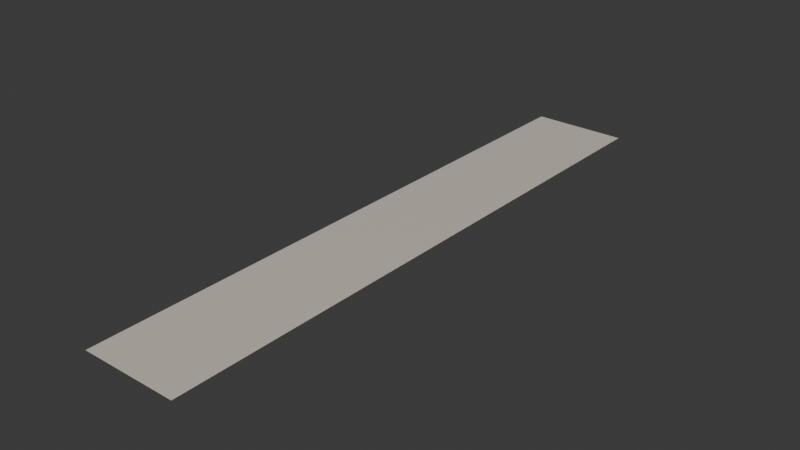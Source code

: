 # Source: sidewalk.blend  (saved by Blender 4.3.34; exported with 4.5.12 LTS)
import bpy
from mathutils import Matrix  # noqa: F401  (used for matrix-valued properties, if any)

bpy.ops.wm.read_factory_settings(use_empty=True)
scene = bpy.context.scene
scene.name = 'Scene'

# ---- collections
col_collection = bpy.data.collections.new('Collection'); scene.collection.children.link(col_collection)

# ---- materials (node trees are filled in below, after node groups)
mat_sidewalk_stone = bpy.data.materials.new('Sidewalk stone')
mat_sidewalk_stone.diffuse_color = (0.6584, 0.6105, 0.521, 1.0)

# ---- material node trees
mat_sidewalk_stone.use_nodes = True; mat_sidewalk_stone.node_tree.nodes.clear()
_N = mat_sidewalk_stone.node_tree.nodes; _L = mat_sidewalk_stone.node_tree.links
n0 = _N.new('ShaderNodeBsdfPrincipled'); n0.name = 'Principled BSDF'; n0.location = (10, 300)
n0.inputs[0].default_value = (0.6584, 0.6105, 0.521, 1.0)
n0.inputs[2].default_value = 0.45
n1 = _N.new('ShaderNodeOutputMaterial'); n1.name = 'Material Output'; n1.location = (300, 300)
_L.new(n0.outputs[0], n1.inputs[0])
n1.is_active_output = True

# ---- world
world_world = bpy.data.worlds.new('World'); scene.world = world_world
world_world.use_nodes = True; world_world.node_tree.nodes.clear()
_N = world_world.node_tree.nodes; _L = world_world.node_tree.links
n0 = _N.new('ShaderNodeOutputWorld'); n0.name = 'World Output'; n0.location = (300, 300)
n1 = _N.new('ShaderNodeBackground'); n1.name = 'Background'; n1.location = (10, 300)
n1.inputs[0].default_value = (0.05088, 0.05088, 0.05088, 1.0)
_L.new(n1.outputs[0], n0.inputs[0])
n0.is_active_output = True
world_world.color = (0.05088, 0.05088, 0.05088)
world_world.sun_shadow_jitter_overblur = 0.0

# ---- meshes
me_footpath = bpy.data.meshes.new('Footpath')
me_footpath.from_pydata([(-0.2286, 1.429, 0.025), (0.2286, 1.429, 0.025), (-0.2286, -1.429, 0.025), (0.2286, -1.429, 0.025)], [], [(0, 1, 3, 2)])
me_footpath.polygons.foreach_set('use_smooth', [True] * 1)
me_footpath.materials.append(mat_sidewalk_stone)
me_footpath.update()
me_footpath.normals_split_custom_set([tuple(v) for v in zip(*[iter([0.0, 0.0, -1.0, 0.0, 0.0, -1.0, 0.0, 0.0, -1.0, 0.0, 0.0, -1.0])] * 3)])

# ---- objects
ob_footpath = bpy.data.objects.new('Footpath', me_footpath)

# ---- transforms, parenting, visibility, modifiers, constraints
ob_footpath.location = (0.0, 0.0, 0.0)

# ---- collection membership
col_collection.objects.link(ob_footpath)

# ---- scene / render settings (as saved in the file)
scene.frame_start = 1; scene.frame_end = 250; scene.frame_set(1)
scene.render.engine = 'BLENDER_EEVEE_NEXT'
bpy.context.view_layer.update()

# ---- added for rendering (the .blend has no active camera and no usable light): camera, sun
cam_auto = bpy.data.cameras.new('AutoCamera')
cam_auto.lens = 50.0
cam_auto.sensor_width = 36.0
cam_auto.clip_end = 1000.0
ob_auto_camera = bpy.data.objects.new('AutoCamera', cam_auto)
scene.collection.objects.link(ob_auto_camera)
ob_auto_camera.location = (2.67712, -3.21255, 2.1667)
ob_auto_camera.rotation_euler = (1.09748, -7.21219e-08, 0.694738)
scene.camera = ob_auto_camera
light_auto_sun = bpy.data.lights.new('AutoSun', 'SUN')
light_auto_sun.energy = 3.0
light_auto_sun.angle = 0.0523599
ob_auto_sun = bpy.data.objects.new('AutoSun', light_auto_sun)
scene.collection.objects.link(ob_auto_sun)
ob_auto_sun.rotation_euler = (0.872665, 0.174533, 0.523599)
bpy.context.view_layer.update()
